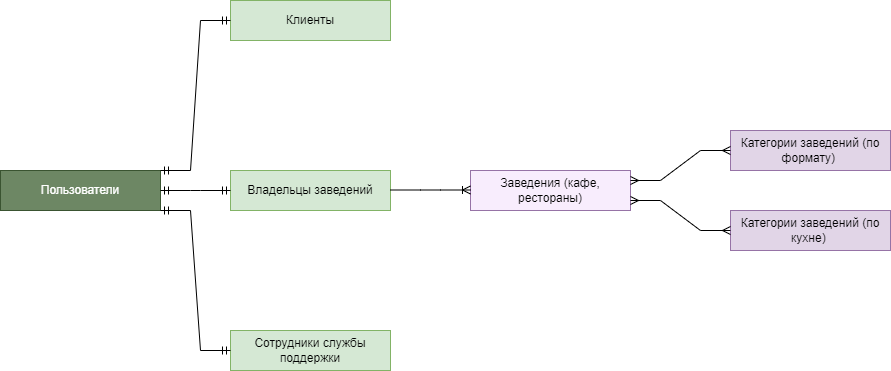

The diagram above was exported from draw.io. Its source (the exported page's mxGraphModel, read from the mxfile embedded in the PNG):
<mxGraphModel dx="1372" dy="813" grid="1" gridSize="10" guides="1" tooltips="1" connect="1" arrows="1" fold="1" page="1" pageScale="1" pageWidth="1100" pageHeight="850" math="0" shadow="0" extFonts="Permanent Marker^https://fonts.googleapis.com/css?family=Permanent+Marker">
  <root>
    <mxCell id="0" />
    <mxCell id="1" parent="0" />
    <mxCell id="ntXLdNGIiq0p6feFO7_E-3" value="Клиенты" style="whiteSpace=wrap;html=1;align=center;fillColor=#d5e8d4;strokeColor=#82b366;" vertex="1" parent="1">
      <mxGeometry x="300" y="190" width="160" height="40" as="geometry" />
    </mxCell>
    <mxCell id="ntXLdNGIiq0p6feFO7_E-4" value="Владельцы заведений" style="whiteSpace=wrap;html=1;align=center;fillColor=#d5e8d4;strokeColor=#82b366;" vertex="1" parent="1">
      <mxGeometry x="300" y="360" width="160" height="40" as="geometry" />
    </mxCell>
    <mxCell id="ntXLdNGIiq0p6feFO7_E-5" value="Заведения (кафе, рестораны)" style="whiteSpace=wrap;html=1;align=center;fillColor=#f8edfd;strokeColor=#9673a6;" vertex="1" parent="1">
      <mxGeometry x="540" y="360" width="160" height="40" as="geometry" />
    </mxCell>
    <mxCell id="ntXLdNGIiq0p6feFO7_E-6" value="Категории заведений (по формату)&amp;nbsp;" style="whiteSpace=wrap;html=1;align=center;fillColor=#e1d5e7;strokeColor=#9673a6;" vertex="1" parent="1">
      <mxGeometry x="800" y="320" width="160" height="40" as="geometry" />
    </mxCell>
    <mxCell id="ntXLdNGIiq0p6feFO7_E-7" value="Категории заведений (по кухне)&amp;nbsp;" style="whiteSpace=wrap;html=1;align=center;fillColor=#e1d5e7;strokeColor=#9673a6;" vertex="1" parent="1">
      <mxGeometry x="800" y="400" width="160" height="40" as="geometry" />
    </mxCell>
    <mxCell id="ntXLdNGIiq0p6feFO7_E-9" value="Сотрудники службы поддержки" style="whiteSpace=wrap;html=1;align=center;fillColor=#d5e8d4;strokeColor=#82b366;" vertex="1" parent="1">
      <mxGeometry x="300" y="520" width="160" height="40" as="geometry" />
    </mxCell>
    <mxCell id="ntXLdNGIiq0p6feFO7_E-10" value="" style="edgeStyle=entityRelationEdgeStyle;fontSize=12;html=1;endArrow=ERmany;startArrow=ERmany;rounded=0;exitX=1;exitY=0.25;exitDx=0;exitDy=0;exitPerimeter=0;entryX=0;entryY=0.5;entryDx=0;entryDy=0;" edge="1" parent="1" source="ntXLdNGIiq0p6feFO7_E-5" target="ntXLdNGIiq0p6feFO7_E-6">
      <mxGeometry width="100" height="100" relative="1" as="geometry">
        <mxPoint x="710" y="410" as="sourcePoint" />
        <mxPoint x="780" y="290" as="targetPoint" />
      </mxGeometry>
    </mxCell>
    <mxCell id="ntXLdNGIiq0p6feFO7_E-11" value="" style="edgeStyle=entityRelationEdgeStyle;fontSize=12;html=1;endArrow=ERmany;startArrow=ERmany;rounded=0;exitX=1;exitY=0.75;exitDx=0;exitDy=0;" edge="1" parent="1" source="ntXLdNGIiq0p6feFO7_E-5" target="ntXLdNGIiq0p6feFO7_E-7">
      <mxGeometry width="100" height="100" relative="1" as="geometry">
        <mxPoint x="710" y="430" as="sourcePoint" />
        <mxPoint x="690" y="420" as="targetPoint" />
      </mxGeometry>
    </mxCell>
    <mxCell id="ntXLdNGIiq0p6feFO7_E-25" value="Пользователи" style="whiteSpace=wrap;html=1;align=center;fillColor=#6d8764;strokeColor=#3A5431;fontColor=#ffffff;" vertex="1" parent="1">
      <mxGeometry x="70" y="360" width="160" height="40" as="geometry" />
    </mxCell>
    <mxCell id="ntXLdNGIiq0p6feFO7_E-26" value="" style="edgeStyle=entityRelationEdgeStyle;fontSize=12;html=1;endArrow=ERmandOne;startArrow=ERmandOne;rounded=0;exitX=1;exitY=0;exitDx=0;exitDy=0;" edge="1" parent="1" source="ntXLdNGIiq0p6feFO7_E-25">
      <mxGeometry width="100" height="100" relative="1" as="geometry">
        <mxPoint x="200" y="310" as="sourcePoint" />
        <mxPoint x="300" y="210" as="targetPoint" />
      </mxGeometry>
    </mxCell>
    <mxCell id="ntXLdNGIiq0p6feFO7_E-27" value="" style="edgeStyle=entityRelationEdgeStyle;fontSize=12;html=1;endArrow=ERmandOne;startArrow=ERmandOne;rounded=0;exitX=1;exitY=0.5;exitDx=0;exitDy=0;entryX=0;entryY=0.5;entryDx=0;entryDy=0;" edge="1" parent="1" source="ntXLdNGIiq0p6feFO7_E-25" target="ntXLdNGIiq0p6feFO7_E-4">
      <mxGeometry width="100" height="100" relative="1" as="geometry">
        <mxPoint x="230" y="470" as="sourcePoint" />
        <mxPoint x="330" y="370" as="targetPoint" />
      </mxGeometry>
    </mxCell>
    <mxCell id="ntXLdNGIiq0p6feFO7_E-28" value="" style="edgeStyle=entityRelationEdgeStyle;fontSize=12;html=1;endArrow=ERmandOne;startArrow=ERmandOne;rounded=0;exitX=1;exitY=1;exitDx=0;exitDy=0;entryX=0;entryY=0.5;entryDx=0;entryDy=0;" edge="1" parent="1" source="ntXLdNGIiq0p6feFO7_E-25" target="ntXLdNGIiq0p6feFO7_E-9">
      <mxGeometry width="100" height="100" relative="1" as="geometry">
        <mxPoint x="240" y="490" as="sourcePoint" />
        <mxPoint x="340" y="390" as="targetPoint" />
      </mxGeometry>
    </mxCell>
    <mxCell id="ntXLdNGIiq0p6feFO7_E-30" value="" style="edgeStyle=entityRelationEdgeStyle;fontSize=12;html=1;endArrow=ERoneToMany;rounded=0;entryX=0;entryY=0.5;entryDx=0;entryDy=0;" edge="1" parent="1">
      <mxGeometry width="100" height="100" relative="1" as="geometry">
        <mxPoint x="460" y="379.5" as="sourcePoint" />
        <mxPoint x="540" y="379.5" as="targetPoint" />
      </mxGeometry>
    </mxCell>
  </root>
</mxGraphModel>